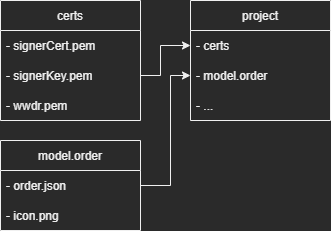

The diagram above was exported from draw.io. Its source (the exported page's mxGraphModel, read from the mxfile embedded in the PNG):
<mxGraphModel dx="1422" dy="736" grid="1" gridSize="10" guides="1" tooltips="1" connect="1" arrows="1" fold="1" page="1" pageScale="1" pageWidth="827" pageHeight="1169" math="0" shadow="0">
  <root>
    <mxCell id="0" />
    <mxCell id="1" parent="0" />
    <mxCell id="RyH7fCsNh-s6XL3Be9d3-1" value="project" style="swimlane;fontStyle=0;childLayout=stackLayout;horizontal=1;startSize=30;horizontalStack=0;resizeParent=1;resizeParentMax=0;resizeLast=0;collapsible=1;marginBottom=0;" vertex="1" parent="1">
      <mxGeometry x="220" y="40" width="140" height="120" as="geometry" />
    </mxCell>
    <mxCell id="RyH7fCsNh-s6XL3Be9d3-2" value="- certs" style="text;strokeColor=none;fillColor=none;align=left;verticalAlign=middle;spacingLeft=4;spacingRight=4;overflow=hidden;points=[[0,0.5],[1,0.5]];portConstraint=eastwest;rotatable=0;" vertex="1" parent="RyH7fCsNh-s6XL3Be9d3-1">
      <mxGeometry y="30" width="140" height="30" as="geometry" />
    </mxCell>
    <mxCell id="RyH7fCsNh-s6XL3Be9d3-3" value="- model.order" style="text;strokeColor=none;fillColor=none;align=left;verticalAlign=middle;spacingLeft=4;spacingRight=4;overflow=hidden;points=[[0,0.5],[1,0.5]];portConstraint=eastwest;rotatable=0;" vertex="1" parent="RyH7fCsNh-s6XL3Be9d3-1">
      <mxGeometry y="60" width="140" height="30" as="geometry" />
    </mxCell>
    <mxCell id="RyH7fCsNh-s6XL3Be9d3-4" value="- ..." style="text;strokeColor=none;fillColor=none;align=left;verticalAlign=middle;spacingLeft=4;spacingRight=4;overflow=hidden;points=[[0,0.5],[1,0.5]];portConstraint=eastwest;rotatable=0;" vertex="1" parent="RyH7fCsNh-s6XL3Be9d3-1">
      <mxGeometry y="90" width="140" height="30" as="geometry" />
    </mxCell>
    <mxCell id="RyH7fCsNh-s6XL3Be9d3-5" value="certs" style="swimlane;fontStyle=0;childLayout=stackLayout;horizontal=1;startSize=30;horizontalStack=0;resizeParent=1;resizeParentMax=0;resizeLast=0;collapsible=1;marginBottom=0;" vertex="1" parent="1">
      <mxGeometry x="30" y="40" width="140" height="120" as="geometry" />
    </mxCell>
    <mxCell id="RyH7fCsNh-s6XL3Be9d3-6" value="- signerCert.pem" style="text;strokeColor=none;fillColor=none;align=left;verticalAlign=middle;spacingLeft=4;spacingRight=4;overflow=hidden;points=[[0,0.5],[1,0.5]];portConstraint=eastwest;rotatable=0;" vertex="1" parent="RyH7fCsNh-s6XL3Be9d3-5">
      <mxGeometry y="30" width="140" height="30" as="geometry" />
    </mxCell>
    <mxCell id="RyH7fCsNh-s6XL3Be9d3-7" value="- signerKey.pem" style="text;strokeColor=none;fillColor=none;align=left;verticalAlign=middle;spacingLeft=4;spacingRight=4;overflow=hidden;points=[[0,0.5],[1,0.5]];portConstraint=eastwest;rotatable=0;" vertex="1" parent="RyH7fCsNh-s6XL3Be9d3-5">
      <mxGeometry y="60" width="140" height="30" as="geometry" />
    </mxCell>
    <mxCell id="RyH7fCsNh-s6XL3Be9d3-8" value="- wwdr.pem" style="text;strokeColor=none;fillColor=none;align=left;verticalAlign=middle;spacingLeft=4;spacingRight=4;overflow=hidden;points=[[0,0.5],[1,0.5]];portConstraint=eastwest;rotatable=0;" vertex="1" parent="RyH7fCsNh-s6XL3Be9d3-5">
      <mxGeometry y="90" width="140" height="30" as="geometry" />
    </mxCell>
    <mxCell id="RyH7fCsNh-s6XL3Be9d3-9" style="edgeStyle=orthogonalEdgeStyle;rounded=0;orthogonalLoop=1;jettySize=auto;html=1;exitX=1;exitY=0.5;exitDx=0;exitDy=0;entryX=0;entryY=0.5;entryDx=0;entryDy=0;" edge="1" parent="1" source="RyH7fCsNh-s6XL3Be9d3-7" target="RyH7fCsNh-s6XL3Be9d3-2">
      <mxGeometry relative="1" as="geometry">
        <Array as="points">
          <mxPoint x="190" y="115" />
          <mxPoint x="190" y="85" />
        </Array>
      </mxGeometry>
    </mxCell>
    <mxCell id="RyH7fCsNh-s6XL3Be9d3-10" value="model.order" style="swimlane;fontStyle=0;childLayout=stackLayout;horizontal=1;startSize=30;horizontalStack=0;resizeParent=1;resizeParentMax=0;resizeLast=0;collapsible=1;marginBottom=0;" vertex="1" parent="1">
      <mxGeometry x="30" y="180" width="140" height="90" as="geometry" />
    </mxCell>
    <mxCell id="RyH7fCsNh-s6XL3Be9d3-11" value="- order.json" style="text;strokeColor=none;fillColor=none;align=left;verticalAlign=middle;spacingLeft=4;spacingRight=4;overflow=hidden;points=[[0,0.5],[1,0.5]];portConstraint=eastwest;rotatable=0;" vertex="1" parent="RyH7fCsNh-s6XL3Be9d3-10">
      <mxGeometry y="30" width="140" height="30" as="geometry" />
    </mxCell>
    <mxCell id="RyH7fCsNh-s6XL3Be9d3-12" value="- icon.png" style="text;strokeColor=none;fillColor=none;align=left;verticalAlign=middle;spacingLeft=4;spacingRight=4;overflow=hidden;points=[[0,0.5],[1,0.5]];portConstraint=eastwest;rotatable=0;" vertex="1" parent="RyH7fCsNh-s6XL3Be9d3-10">
      <mxGeometry y="60" width="140" height="30" as="geometry" />
    </mxCell>
    <mxCell id="RyH7fCsNh-s6XL3Be9d3-14" style="edgeStyle=orthogonalEdgeStyle;rounded=0;orthogonalLoop=1;jettySize=auto;html=1;exitX=1;exitY=0.5;exitDx=0;exitDy=0;entryX=0;entryY=0.5;entryDx=0;entryDy=0;" edge="1" parent="1" source="RyH7fCsNh-s6XL3Be9d3-11" target="RyH7fCsNh-s6XL3Be9d3-3">
      <mxGeometry relative="1" as="geometry">
        <Array as="points">
          <mxPoint x="200" y="225" />
          <mxPoint x="200" y="115" />
        </Array>
      </mxGeometry>
    </mxCell>
  </root>
</mxGraphModel>